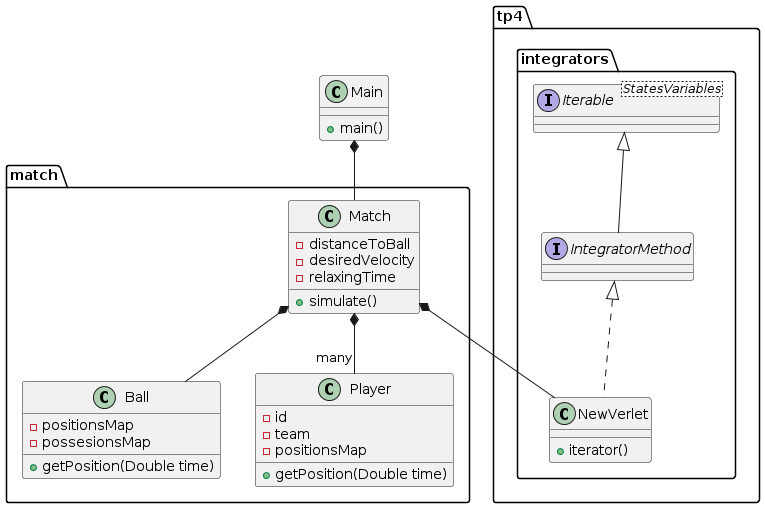

The diagram above was rendered by PlantUML. Its source (embedded in the PNG):
@startuml
'https://plantuml.com/sequence-diagram

package tp4 {
package integrators {
interface Iterable<StatesVariables>

interface IntegratorMethod extends Iterable {
}

class NewVerlet implements IntegratorMethod {
+ iterator()
}
}
}

package match {
class Ball {
- positionsMap
- possesionsMap

+ getPosition(Double time)
}

class Player {
- id
- team
- positionsMap

+ getPosition(Double time)
}

class Match {
- distanceToBall
- desiredVelocity
- relaxingTime

+ simulate()
}
}

class Main {
+ main()
}

Main *-- Match
Match *-- NewVerlet
Match *-- Ball
Match *-- "many" Player
@enduml